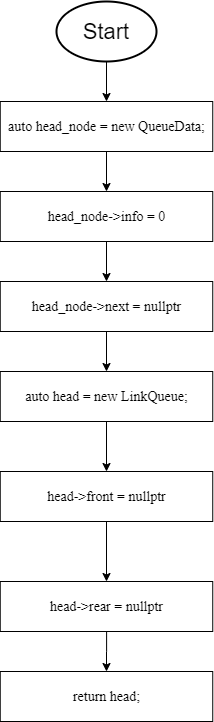

The diagram above was exported from draw.io. Its source (the exported page's mxGraphModel, read from the mxfile embedded in the PNG):
<mxGraphModel dx="1510" dy="814" grid="1" gridSize="10" guides="1" tooltips="1" connect="1" arrows="1" fold="1" page="1" pageScale="1" pageWidth="827" pageHeight="1169" math="0" shadow="0">
  <root>
    <mxCell id="WIyWlLk6GJQsqaUBKTNV-0" />
    <mxCell id="WIyWlLk6GJQsqaUBKTNV-1" parent="WIyWlLk6GJQsqaUBKTNV-0" />
    <mxCell id="MhDoKxrwL6iQ7me4W9iu-2" style="edgeStyle=orthogonalEdgeStyle;rounded=0;orthogonalLoop=1;jettySize=auto;html=1;exitX=0.5;exitY=1;exitDx=0;exitDy=0;exitPerimeter=0;entryX=0.5;entryY=0;entryDx=0;entryDy=0;" edge="1" parent="WIyWlLk6GJQsqaUBKTNV-1" source="MhDoKxrwL6iQ7me4W9iu-0" target="MhDoKxrwL6iQ7me4W9iu-3">
      <mxGeometry relative="1" as="geometry">
        <mxPoint x="400" y="120" as="targetPoint" />
      </mxGeometry>
    </mxCell>
    <mxCell id="MhDoKxrwL6iQ7me4W9iu-0" value="&lt;font style=&quot;font-size: 22px&quot;&gt;Start&lt;/font&gt;" style="strokeWidth=2;html=1;shape=mxgraph.flowchart.start_1;whiteSpace=wrap;" vertex="1" parent="WIyWlLk6GJQsqaUBKTNV-1">
      <mxGeometry x="350" y="40" width="100" height="60" as="geometry" />
    </mxCell>
    <mxCell id="MhDoKxrwL6iQ7me4W9iu-9" style="edgeStyle=orthogonalEdgeStyle;rounded=0;orthogonalLoop=1;jettySize=auto;html=1;exitX=0.5;exitY=1;exitDx=0;exitDy=0;entryX=0.5;entryY=0;entryDx=0;entryDy=0;" edge="1" parent="WIyWlLk6GJQsqaUBKTNV-1" source="MhDoKxrwL6iQ7me4W9iu-3" target="MhDoKxrwL6iQ7me4W9iu-5">
      <mxGeometry relative="1" as="geometry" />
    </mxCell>
    <mxCell id="MhDoKxrwL6iQ7me4W9iu-3" value="&lt;font face=&quot;Times New Roman&quot; style=&quot;font-size: 14px&quot;&gt;auto head_node = new QueueData;&lt;/font&gt;" style="rounded=0;whiteSpace=wrap;html=1;" vertex="1" parent="WIyWlLk6GJQsqaUBKTNV-1">
      <mxGeometry x="293.75" y="140" width="212.5" height="50" as="geometry" />
    </mxCell>
    <mxCell id="MhDoKxrwL6iQ7me4W9iu-10" style="edgeStyle=orthogonalEdgeStyle;rounded=0;orthogonalLoop=1;jettySize=auto;html=1;exitX=0.5;exitY=1;exitDx=0;exitDy=0;entryX=0.5;entryY=0;entryDx=0;entryDy=0;" edge="1" parent="WIyWlLk6GJQsqaUBKTNV-1" source="MhDoKxrwL6iQ7me4W9iu-5" target="MhDoKxrwL6iQ7me4W9iu-8">
      <mxGeometry relative="1" as="geometry" />
    </mxCell>
    <mxCell id="MhDoKxrwL6iQ7me4W9iu-5" value="&lt;font face=&quot;Times New Roman&quot;&gt;&lt;span style=&quot;font-size: 14px&quot;&gt;head_node-&amp;gt;info = 0&lt;/span&gt;&lt;/font&gt;" style="rounded=0;whiteSpace=wrap;html=1;" vertex="1" parent="WIyWlLk6GJQsqaUBKTNV-1">
      <mxGeometry x="293.75" y="230" width="212.5" height="50" as="geometry" />
    </mxCell>
    <mxCell id="MhDoKxrwL6iQ7me4W9iu-16" style="edgeStyle=orthogonalEdgeStyle;rounded=0;orthogonalLoop=1;jettySize=auto;html=1;exitX=0.5;exitY=1;exitDx=0;exitDy=0;entryX=0.5;entryY=0;entryDx=0;entryDy=0;" edge="1" parent="WIyWlLk6GJQsqaUBKTNV-1" source="MhDoKxrwL6iQ7me4W9iu-6" target="MhDoKxrwL6iQ7me4W9iu-13">
      <mxGeometry relative="1" as="geometry" />
    </mxCell>
    <mxCell id="MhDoKxrwL6iQ7me4W9iu-6" value="&lt;font face=&quot;Times New Roman&quot;&gt;&lt;span style=&quot;font-size: 14px&quot;&gt;head-&amp;gt;front = nullptr&lt;/span&gt;&lt;/font&gt;" style="rounded=0;whiteSpace=wrap;html=1;" vertex="1" parent="WIyWlLk6GJQsqaUBKTNV-1">
      <mxGeometry x="293.75" y="510" width="212.5" height="50" as="geometry" />
    </mxCell>
    <mxCell id="MhDoKxrwL6iQ7me4W9iu-15" style="edgeStyle=orthogonalEdgeStyle;rounded=0;orthogonalLoop=1;jettySize=auto;html=1;exitX=0.5;exitY=1;exitDx=0;exitDy=0;entryX=0.5;entryY=0;entryDx=0;entryDy=0;" edge="1" parent="WIyWlLk6GJQsqaUBKTNV-1" source="MhDoKxrwL6iQ7me4W9iu-7" target="MhDoKxrwL6iQ7me4W9iu-6">
      <mxGeometry relative="1" as="geometry" />
    </mxCell>
    <mxCell id="MhDoKxrwL6iQ7me4W9iu-7" value="&lt;font face=&quot;Times New Roman&quot;&gt;&lt;span style=&quot;font-size: 14px&quot;&gt;auto head = new LinkQueue;&lt;/span&gt;&lt;/font&gt;" style="rounded=0;whiteSpace=wrap;html=1;" vertex="1" parent="WIyWlLk6GJQsqaUBKTNV-1">
      <mxGeometry x="293.75" y="410" width="212.5" height="50" as="geometry" />
    </mxCell>
    <mxCell id="MhDoKxrwL6iQ7me4W9iu-12" style="edgeStyle=orthogonalEdgeStyle;rounded=0;orthogonalLoop=1;jettySize=auto;html=1;exitX=0.5;exitY=1;exitDx=0;exitDy=0;entryX=0.5;entryY=0;entryDx=0;entryDy=0;" edge="1" parent="WIyWlLk6GJQsqaUBKTNV-1" source="MhDoKxrwL6iQ7me4W9iu-8" target="MhDoKxrwL6iQ7me4W9iu-7">
      <mxGeometry relative="1" as="geometry" />
    </mxCell>
    <mxCell id="MhDoKxrwL6iQ7me4W9iu-8" value="&lt;font face=&quot;Times New Roman&quot;&gt;&lt;span style=&quot;font-size: 14px&quot;&gt;head_node-&amp;gt;next = nullptr&lt;/span&gt;&lt;/font&gt;" style="rounded=0;whiteSpace=wrap;html=1;" vertex="1" parent="WIyWlLk6GJQsqaUBKTNV-1">
      <mxGeometry x="293.75" y="320" width="212.5" height="50" as="geometry" />
    </mxCell>
    <mxCell id="MhDoKxrwL6iQ7me4W9iu-18" style="edgeStyle=orthogonalEdgeStyle;rounded=0;orthogonalLoop=1;jettySize=auto;html=1;entryX=0.5;entryY=0;entryDx=0;entryDy=0;" edge="1" parent="WIyWlLk6GJQsqaUBKTNV-1" source="MhDoKxrwL6iQ7me4W9iu-13" target="MhDoKxrwL6iQ7me4W9iu-17">
      <mxGeometry relative="1" as="geometry" />
    </mxCell>
    <mxCell id="MhDoKxrwL6iQ7me4W9iu-13" value="&lt;font face=&quot;Times New Roman&quot;&gt;&lt;span style=&quot;font-size: 14px&quot;&gt;head-&amp;gt;rear = nullptr&lt;/span&gt;&lt;/font&gt;" style="rounded=0;whiteSpace=wrap;html=1;" vertex="1" parent="WIyWlLk6GJQsqaUBKTNV-1">
      <mxGeometry x="293.75" y="620" width="212.5" height="50" as="geometry" />
    </mxCell>
    <mxCell id="MhDoKxrwL6iQ7me4W9iu-17" value="&lt;font face=&quot;Times New Roman&quot;&gt;&lt;span style=&quot;font-size: 14px&quot;&gt;return head;&lt;/span&gt;&lt;/font&gt;" style="rounded=0;whiteSpace=wrap;html=1;" vertex="1" parent="WIyWlLk6GJQsqaUBKTNV-1">
      <mxGeometry x="293.75" y="710" width="212.5" height="50" as="geometry" />
    </mxCell>
  </root>
</mxGraphModel>